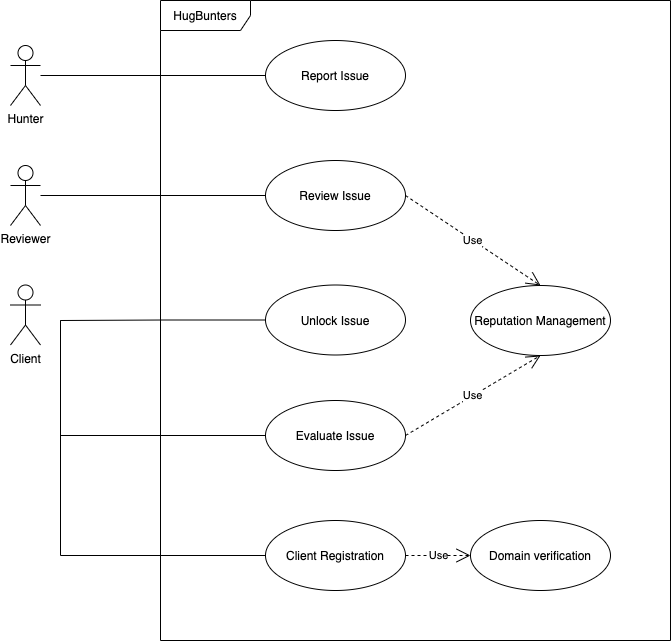

The diagram above was exported from draw.io. Its source (the exported page's mxGraphModel, read from the mxfile embedded in the PNG):
<mxGraphModel dx="1070" dy="948" grid="1" gridSize="10" guides="1" tooltips="1" connect="1" arrows="1" fold="1" page="1" pageScale="1" pageWidth="827" pageHeight="1169" math="0" shadow="0">
  <root>
    <mxCell id="k8QU-biros32uWilnR7N-0" />
    <mxCell id="k8QU-biros32uWilnR7N-1" parent="k8QU-biros32uWilnR7N-0" />
    <mxCell id="k8QU-biros32uWilnR7N-25" style="edgeStyle=orthogonalEdgeStyle;rounded=0;orthogonalLoop=1;jettySize=auto;html=1;endArrow=none;endFill=0;" parent="k8QU-biros32uWilnR7N-1" source="k8QU-biros32uWilnR7N-2" target="k8QU-biros32uWilnR7N-8" edge="1">
      <mxGeometry relative="1" as="geometry" />
    </mxCell>
    <mxCell id="k8QU-biros32uWilnR7N-2" value="Hunter" style="shape=umlActor;verticalLabelPosition=bottom;verticalAlign=top;html=1;" parent="k8QU-biros32uWilnR7N-1" vertex="1">
      <mxGeometry x="170" y="275" width="30" height="60" as="geometry" />
    </mxCell>
    <mxCell id="k8QU-biros32uWilnR7N-4" value="HugBunters" style="shape=umlFrame;whiteSpace=wrap;html=1;width=90;height=30;" parent="k8QU-biros32uWilnR7N-1" vertex="1">
      <mxGeometry x="320" y="230" width="510" height="640" as="geometry" />
    </mxCell>
    <mxCell id="k8QU-biros32uWilnR7N-5" value="Reviewer" style="shape=umlActor;verticalLabelPosition=bottom;verticalAlign=top;html=1;" parent="k8QU-biros32uWilnR7N-1" vertex="1">
      <mxGeometry x="170" y="395" width="30" height="60" as="geometry" />
    </mxCell>
    <mxCell id="k8QU-biros32uWilnR7N-6" value="Client" style="shape=umlActor;verticalLabelPosition=bottom;verticalAlign=top;html=1;" parent="k8QU-biros32uWilnR7N-1" vertex="1">
      <mxGeometry x="170" y="514.5" width="30" height="60" as="geometry" />
    </mxCell>
    <mxCell id="k8QU-biros32uWilnR7N-8" value="Report Issue" style="ellipse;whiteSpace=wrap;html=1;" parent="k8QU-biros32uWilnR7N-1" vertex="1">
      <mxGeometry x="425" y="270" width="140" height="70" as="geometry" />
    </mxCell>
    <mxCell id="k8QU-biros32uWilnR7N-26" style="edgeStyle=orthogonalEdgeStyle;rounded=0;orthogonalLoop=1;jettySize=auto;html=1;exitX=0;exitY=0.5;exitDx=0;exitDy=0;endArrow=none;endFill=0;" parent="k8QU-biros32uWilnR7N-1" source="k8QU-biros32uWilnR7N-9" target="k8QU-biros32uWilnR7N-5" edge="1">
      <mxGeometry relative="1" as="geometry" />
    </mxCell>
    <mxCell id="k8QU-biros32uWilnR7N-9" value="Review Issue" style="ellipse;whiteSpace=wrap;html=1;" parent="k8QU-biros32uWilnR7N-1" vertex="1">
      <mxGeometry x="425" y="390" width="140" height="70" as="geometry" />
    </mxCell>
    <mxCell id="k8QU-biros32uWilnR7N-29" style="edgeStyle=orthogonalEdgeStyle;rounded=0;orthogonalLoop=1;jettySize=auto;html=1;exitX=0;exitY=0.5;exitDx=0;exitDy=0;endArrow=none;endFill=0;" parent="k8QU-biros32uWilnR7N-1" source="k8QU-biros32uWilnR7N-10" edge="1">
      <mxGeometry relative="1" as="geometry">
        <mxPoint x="220" y="550" as="targetPoint" />
      </mxGeometry>
    </mxCell>
    <mxCell id="k8QU-biros32uWilnR7N-10" value="Unlock Issue" style="ellipse;whiteSpace=wrap;html=1;" parent="k8QU-biros32uWilnR7N-1" vertex="1">
      <mxGeometry x="425" y="514.5" width="140" height="70" as="geometry" />
    </mxCell>
    <mxCell id="k8QU-biros32uWilnR7N-30" style="edgeStyle=orthogonalEdgeStyle;rounded=0;orthogonalLoop=1;jettySize=auto;html=1;exitX=0;exitY=0.5;exitDx=0;exitDy=0;endArrow=none;endFill=0;" parent="k8QU-biros32uWilnR7N-1" source="k8QU-biros32uWilnR7N-11" edge="1">
      <mxGeometry relative="1" as="geometry">
        <mxPoint x="220" y="550" as="targetPoint" />
      </mxGeometry>
    </mxCell>
    <mxCell id="k8QU-biros32uWilnR7N-11" value="Evaluate Issue" style="ellipse;whiteSpace=wrap;html=1;" parent="k8QU-biros32uWilnR7N-1" vertex="1">
      <mxGeometry x="425" y="630" width="140" height="70" as="geometry" />
    </mxCell>
    <mxCell id="k8QU-biros32uWilnR7N-31" style="edgeStyle=orthogonalEdgeStyle;rounded=0;orthogonalLoop=1;jettySize=auto;html=1;exitX=0;exitY=0.5;exitDx=0;exitDy=0;endArrow=none;endFill=0;" parent="k8QU-biros32uWilnR7N-1" source="k8QU-biros32uWilnR7N-12" edge="1">
      <mxGeometry relative="1" as="geometry">
        <mxPoint x="220" y="550" as="targetPoint" />
      </mxGeometry>
    </mxCell>
    <mxCell id="k8QU-biros32uWilnR7N-12" value="Client Registration" style="ellipse;whiteSpace=wrap;html=1;" parent="k8QU-biros32uWilnR7N-1" vertex="1">
      <mxGeometry x="425" y="750" width="140" height="70" as="geometry" />
    </mxCell>
    <mxCell id="k8QU-biros32uWilnR7N-13" value="Domain verification" style="ellipse;whiteSpace=wrap;html=1;" parent="k8QU-biros32uWilnR7N-1" vertex="1">
      <mxGeometry x="630" y="750" width="140" height="70" as="geometry" />
    </mxCell>
    <mxCell id="k8QU-biros32uWilnR7N-14" value="Reputation Management" style="ellipse;whiteSpace=wrap;html=1;" parent="k8QU-biros32uWilnR7N-1" vertex="1">
      <mxGeometry x="630" y="515" width="140" height="70" as="geometry" />
    </mxCell>
    <mxCell id="k8QU-biros32uWilnR7N-19" value="Use" style="endArrow=open;endSize=12;dashed=1;html=1;rounded=0;exitX=1;exitY=0.5;exitDx=0;exitDy=0;entryX=0.5;entryY=0;entryDx=0;entryDy=0;" parent="k8QU-biros32uWilnR7N-1" source="k8QU-biros32uWilnR7N-9" target="k8QU-biros32uWilnR7N-14" edge="1">
      <mxGeometry width="160" relative="1" as="geometry">
        <mxPoint x="700" y="370" as="sourcePoint" />
        <mxPoint x="860" y="370" as="targetPoint" />
      </mxGeometry>
    </mxCell>
    <mxCell id="k8QU-biros32uWilnR7N-21" value="Use" style="endArrow=open;endSize=12;dashed=1;html=1;rounded=0;exitX=1;exitY=0.5;exitDx=0;exitDy=0;entryX=0.5;entryY=1;entryDx=0;entryDy=0;" parent="k8QU-biros32uWilnR7N-1" source="k8QU-biros32uWilnR7N-11" target="k8QU-biros32uWilnR7N-14" edge="1">
      <mxGeometry width="160" relative="1" as="geometry">
        <mxPoint x="575" y="435" as="sourcePoint" />
        <mxPoint x="890" y="460" as="targetPoint" />
      </mxGeometry>
    </mxCell>
    <mxCell id="k8QU-biros32uWilnR7N-24" value="Use" style="endArrow=open;endSize=12;dashed=1;html=1;rounded=0;entryX=0;entryY=0.5;entryDx=0;entryDy=0;exitX=1;exitY=0.5;exitDx=0;exitDy=0;" parent="k8QU-biros32uWilnR7N-1" source="k8QU-biros32uWilnR7N-12" target="k8QU-biros32uWilnR7N-13" edge="1">
      <mxGeometry width="160" relative="1" as="geometry">
        <mxPoint x="575" y="675" as="sourcePoint" />
        <mxPoint x="890" y="530" as="targetPoint" />
      </mxGeometry>
    </mxCell>
  </root>
</mxGraphModel>